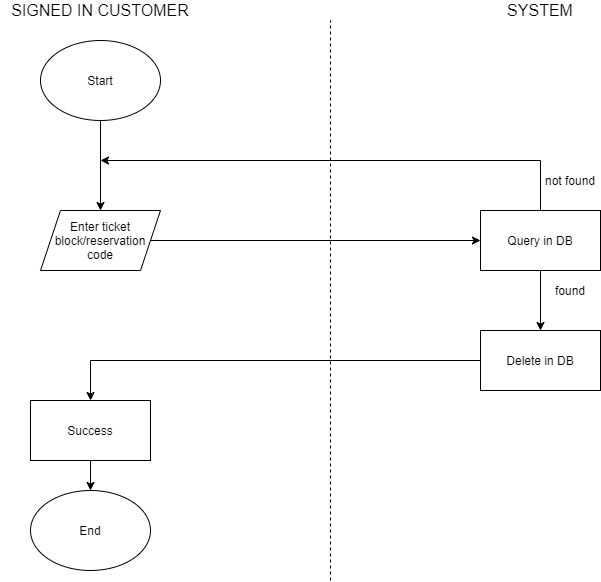

The diagram above was exported from draw.io. Its source (the exported page's mxGraphModel, read from the mxfile embedded in the PNG):
<mxGraphModel dx="740" dy="362" grid="1" gridSize="10" guides="1" tooltips="1" connect="1" arrows="1" fold="1" page="1" pageScale="1" pageWidth="827" pageHeight="1169" math="0" shadow="0">
  <root>
    <mxCell id="UYCig67RbypnR5QcO9Ah-0" />
    <mxCell id="UYCig67RbypnR5QcO9Ah-1" parent="UYCig67RbypnR5QcO9Ah-0" />
    <mxCell id="UYCig67RbypnR5QcO9Ah-2" value="" style="endArrow=none;dashed=1;html=1;fontSize=12;" edge="1" parent="UYCig67RbypnR5QcO9Ah-1">
      <mxGeometry width="50" height="50" relative="1" as="geometry">
        <mxPoint x="440" y="640" as="sourcePoint" />
        <mxPoint x="440" y="80" as="targetPoint" />
      </mxGeometry>
    </mxCell>
    <mxCell id="UYCig67RbypnR5QcO9Ah-3" value="SIGNED IN CUSTOMER" style="text;html=1;strokeColor=none;fillColor=none;align=center;verticalAlign=middle;whiteSpace=wrap;rounded=0;fontSize=16;" vertex="1" parent="UYCig67RbypnR5QcO9Ah-1">
      <mxGeometry x="110" y="60" width="200" height="20" as="geometry" />
    </mxCell>
    <mxCell id="UYCig67RbypnR5QcO9Ah-4" value="SYSTEM" style="text;html=1;strokeColor=none;fillColor=none;align=center;verticalAlign=middle;whiteSpace=wrap;rounded=0;fontSize=16;" vertex="1" parent="UYCig67RbypnR5QcO9Ah-1">
      <mxGeometry x="630" y="60" width="40" height="20" as="geometry" />
    </mxCell>
    <mxCell id="UYCig67RbypnR5QcO9Ah-9" value="" style="edgeStyle=orthogonalEdgeStyle;rounded=0;orthogonalLoop=1;jettySize=auto;html=1;" edge="1" parent="UYCig67RbypnR5QcO9Ah-1" source="UYCig67RbypnR5QcO9Ah-5" target="UYCig67RbypnR5QcO9Ah-8">
      <mxGeometry relative="1" as="geometry" />
    </mxCell>
    <mxCell id="UYCig67RbypnR5QcO9Ah-5" value="Start" style="ellipse;whiteSpace=wrap;html=1;" vertex="1" parent="UYCig67RbypnR5QcO9Ah-1">
      <mxGeometry x="150" y="100" width="120" height="80" as="geometry" />
    </mxCell>
    <mxCell id="UYCig67RbypnR5QcO9Ah-11" value="" style="edgeStyle=orthogonalEdgeStyle;rounded=0;orthogonalLoop=1;jettySize=auto;html=1;" edge="1" parent="UYCig67RbypnR5QcO9Ah-1" source="UYCig67RbypnR5QcO9Ah-8" target="UYCig67RbypnR5QcO9Ah-10">
      <mxGeometry relative="1" as="geometry" />
    </mxCell>
    <mxCell id="UYCig67RbypnR5QcO9Ah-8" value="Enter ticket block/reservation code" style="shape=parallelogram;perimeter=parallelogramPerimeter;whiteSpace=wrap;html=1;fixedSize=1;" vertex="1" parent="UYCig67RbypnR5QcO9Ah-1">
      <mxGeometry x="150" y="270" width="120" height="60" as="geometry" />
    </mxCell>
    <mxCell id="UYCig67RbypnR5QcO9Ah-12" style="edgeStyle=orthogonalEdgeStyle;rounded=0;orthogonalLoop=1;jettySize=auto;html=1;" edge="1" parent="UYCig67RbypnR5QcO9Ah-1" source="UYCig67RbypnR5QcO9Ah-10">
      <mxGeometry relative="1" as="geometry">
        <mxPoint x="210" y="220" as="targetPoint" />
        <Array as="points">
          <mxPoint x="650" y="220" />
        </Array>
      </mxGeometry>
    </mxCell>
    <mxCell id="UYCig67RbypnR5QcO9Ah-10" value="Query in DB" style="whiteSpace=wrap;html=1;" vertex="1" parent="UYCig67RbypnR5QcO9Ah-1">
      <mxGeometry x="590" y="270" width="120" height="60" as="geometry" />
    </mxCell>
    <mxCell id="UYCig67RbypnR5QcO9Ah-13" value="not found" style="text;html=1;strokeColor=none;fillColor=none;align=center;verticalAlign=middle;whiteSpace=wrap;rounded=0;" vertex="1" parent="UYCig67RbypnR5QcO9Ah-1">
      <mxGeometry x="650" y="230" width="60" height="20" as="geometry" />
    </mxCell>
    <mxCell id="UYCig67RbypnR5QcO9Ah-19" value="" style="edgeStyle=orthogonalEdgeStyle;rounded=0;orthogonalLoop=1;jettySize=auto;html=1;" edge="1" parent="UYCig67RbypnR5QcO9Ah-1" source="UYCig67RbypnR5QcO9Ah-14" target="UYCig67RbypnR5QcO9Ah-18">
      <mxGeometry relative="1" as="geometry" />
    </mxCell>
    <mxCell id="UYCig67RbypnR5QcO9Ah-14" value="Delete in DB" style="whiteSpace=wrap;html=1;" vertex="1" parent="UYCig67RbypnR5QcO9Ah-1">
      <mxGeometry x="590" y="390" width="120" height="60" as="geometry" />
    </mxCell>
    <mxCell id="UYCig67RbypnR5QcO9Ah-17" value="" style="edgeStyle=orthogonalEdgeStyle;rounded=0;orthogonalLoop=1;jettySize=auto;html=1;entryX=0.5;entryY=0;entryDx=0;entryDy=0;" edge="1" parent="UYCig67RbypnR5QcO9Ah-1" source="UYCig67RbypnR5QcO9Ah-10" target="UYCig67RbypnR5QcO9Ah-14">
      <mxGeometry relative="1" as="geometry">
        <mxPoint x="650" y="330" as="sourcePoint" />
        <mxPoint x="680" y="350" as="targetPoint" />
      </mxGeometry>
    </mxCell>
    <mxCell id="UYCig67RbypnR5QcO9Ah-21" value="" style="edgeStyle=orthogonalEdgeStyle;rounded=0;orthogonalLoop=1;jettySize=auto;html=1;" edge="1" parent="UYCig67RbypnR5QcO9Ah-1" source="UYCig67RbypnR5QcO9Ah-18" target="UYCig67RbypnR5QcO9Ah-20">
      <mxGeometry relative="1" as="geometry" />
    </mxCell>
    <mxCell id="UYCig67RbypnR5QcO9Ah-18" value="Success" style="whiteSpace=wrap;html=1;" vertex="1" parent="UYCig67RbypnR5QcO9Ah-1">
      <mxGeometry x="140" y="460" width="120" height="60" as="geometry" />
    </mxCell>
    <mxCell id="UYCig67RbypnR5QcO9Ah-20" value="End" style="ellipse;whiteSpace=wrap;html=1;" vertex="1" parent="UYCig67RbypnR5QcO9Ah-1">
      <mxGeometry x="140" y="550" width="120" height="80" as="geometry" />
    </mxCell>
    <mxCell id="zfogp46X59ys3MJd0NsR-0" value="found" style="text;html=1;strokeColor=none;fillColor=none;align=center;verticalAlign=middle;whiteSpace=wrap;rounded=0;" vertex="1" parent="UYCig67RbypnR5QcO9Ah-1">
      <mxGeometry x="650" y="340" width="60" height="20" as="geometry" />
    </mxCell>
  </root>
</mxGraphModel>